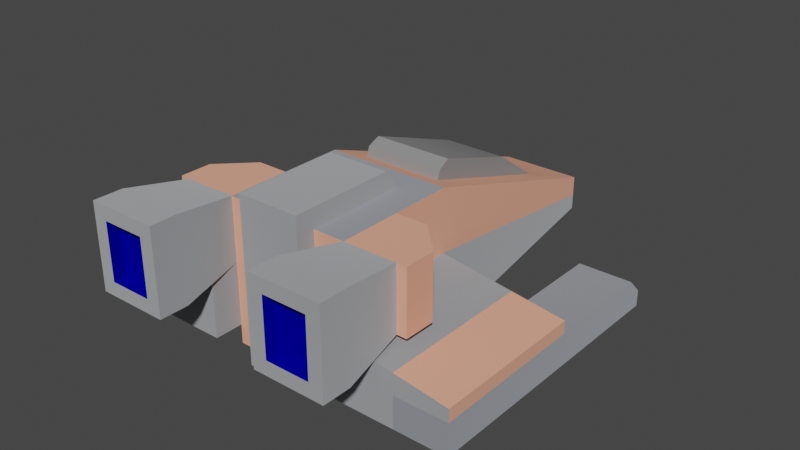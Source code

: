 # Source: spaceCraft3.blend  (saved by Blender 3.6.13; exported with 4.5.12 LTS)
import bpy
from mathutils import Matrix  # noqa: F401  (used for matrix-valued properties, if any)

bpy.ops.wm.read_factory_settings(use_empty=True)
scene = bpy.context.scene
scene.name = 'Scene'

# ---- collections
col_collection = bpy.data.collections.new('Collection'); scene.collection.children.link(col_collection)

# ---- materials (node trees are filled in below, after node groups)
mat_metal = bpy.data.materials.new('metal')
mat_metal.use_backface_culling = True
mat_metal.use_transparent_shadow = False
mat_metal.diffuse_color = (0.8863, 0.4, 0.2706, 1.0)
mat_metal.roughness = 1.0
mat_glass = bpy.data.materials.new('glass')
mat_glass.use_backface_culling = True
mat_glass.use_transparent_shadow = False
mat_glass.diffuse_color = (0.2667, 0.2667, 0.2667, 1.0)
mat_glass.roughness = 1.0
mat_metal_001 = bpy.data.materials.new('metal.001')
mat_metal_001.use_backface_culling = True
mat_metal_001.use_transparent_shadow = False
mat_metal_001.diffuse_color = (0.8431, 0.8706, 0.9098, 1.0)
mat_metaldark = bpy.data.materials.new('metalDark')
mat_metaldark.use_backface_culling = True
mat_metaldark.use_transparent_shadow = False
mat_metaldark.diffuse_color = (0.6751, 0.71, 0.7736, 1.0)
mat_engine = bpy.data.materials.new('engine')
mat_engine.use_backface_culling = True
mat_engine.use_transparent_shadow = False
mat_engine.diffuse_color = (0.0008246, 0.0, 0.75, 1.0)

# ---- material node trees
mat_metal.use_nodes = True; mat_metal.node_tree.nodes.clear()
_N = mat_metal.node_tree.nodes; _L = mat_metal.node_tree.links
n0 = _N.new('ShaderNodeBsdfPrincipled'); n0.name = 'Principled BSDF'; n0.location = (0, 300)
n0.distribution = 'GGX'
n0.subsurface_method = 'RANDOM_WALK_SKIN'
n0.inputs[0].default_value = (0.8863, 0.4, 0.2706, 1.0)
n0.inputs[2].default_value = 1.0
n0.inputs[3].default_value = 1.45
n0.inputs[13].default_value = 0.33
n0.inputs[27].default_value = (0.0, 0.0, 0.0, 1.0)
n0.inputs[28].default_value = 1.0
n1 = _N.new('ShaderNodeOutputMaterial'); n1.name = 'Material Output'; n1.location = (280, 300)
_L.new(n0.outputs[0], n1.inputs[0])
n1.is_active_output = True
mat_glass.use_nodes = True; mat_glass.node_tree.nodes.clear()
_N = mat_glass.node_tree.nodes; _L = mat_glass.node_tree.links
n0 = _N.new('ShaderNodeBsdfPrincipled'); n0.name = 'Principled BSDF'; n0.location = (0, 300)
n0.distribution = 'GGX'
n0.subsurface_method = 'RANDOM_WALK_SKIN'
n0.inputs[0].default_value = (0.2667, 0.2667, 0.2667, 1.0)
n0.inputs[2].default_value = 1.0
n0.inputs[3].default_value = 1.45
n0.inputs[13].default_value = 0.33
n0.inputs[27].default_value = (0.0, 0.0, 0.0, 1.0)
n0.inputs[28].default_value = 1.0
n1 = _N.new('ShaderNodeOutputMaterial'); n1.name = 'Material Output'; n1.location = (280, 300)
_L.new(n0.outputs[0], n1.inputs[0])
n1.is_active_output = True
mat_metal_001.use_nodes = True; mat_metal_001.node_tree.nodes.clear()
_N = mat_metal_001.node_tree.nodes; _L = mat_metal_001.node_tree.links
n0 = _N.new('ShaderNodeBsdfPrincipled'); n0.name = 'Principled BSDF'; n0.location = (10, 300)
n0.distribution = 'GGX'
n0.subsurface_method = 'RANDOM_WALK_SKIN'
n0.inputs[0].default_value = (0.8431, 0.8706, 0.9098, 1.0)
n0.inputs[1].default_value = 1.0
n0.inputs[2].default_value = 1.0
n0.inputs[27].default_value = (0.0, 0.0, 0.0, 1.0)
n0.inputs[28].default_value = 1.0
n1 = _N.new('ShaderNodeOutputMaterial'); n1.name = 'Material Output'; n1.location = (320, 270)
_L.new(n0.outputs[0], n1.inputs[0])
n1.is_active_output = True
mat_metaldark.use_nodes = True; mat_metaldark.node_tree.nodes.clear()
_N = mat_metaldark.node_tree.nodes; _L = mat_metaldark.node_tree.links
n0 = _N.new('ShaderNodeBsdfPrincipled'); n0.name = 'Principled BSDF'; n0.location = (10, 300)
n0.distribution = 'GGX'
n0.subsurface_method = 'RANDOM_WALK_SKIN'
n0.inputs[0].default_value = (0.6751, 0.71, 0.7736, 1.0)
n0.inputs[1].default_value = 1.0
n0.inputs[2].default_value = 1.0
n0.inputs[27].default_value = (0.0, 0.0, 0.0, 1.0)
n0.inputs[28].default_value = 1.0
n1 = _N.new('ShaderNodeOutputMaterial'); n1.name = 'Material Output'; n1.location = (320, 270)
_L.new(n0.outputs[0], n1.inputs[0])
n1.is_active_output = True
mat_engine.use_nodes = True; mat_engine.node_tree.nodes.clear()
_N = mat_engine.node_tree.nodes; _L = mat_engine.node_tree.links
n0 = _N.new('ShaderNodeBsdfPrincipled'); n0.name = 'Principled BSDF'; n0.location = (10, 300)
n0.distribution = 'GGX'
n0.subsurface_method = 'RANDOM_WALK_SKIN'
n0.inputs[0].default_value = (0.0, 0.0, 0.75, 1.0)
n0.inputs[1].default_value = 1.0
n0.inputs[2].default_value = 1.0
n0.inputs[27].default_value = (0.0, 0.0, 0.0, 1.0)
n0.inputs[28].default_value = 1.0
n1 = _N.new('ShaderNodeOutputMaterial'); n1.name = 'Material Output'; n1.location = (320, 270)
_L.new(n0.outputs[0], n1.inputs[0])
n1.is_active_output = True

# ---- world
world_world = bpy.data.worlds.new('World'); scene.world = world_world
world_world.use_nodes = True; world_world.node_tree.nodes.clear()
_N = world_world.node_tree.nodes; _L = world_world.node_tree.links
n0 = _N.new('ShaderNodeOutputWorld'); n0.name = 'World Output'; n0.location = (300, 300)
n1 = _N.new('ShaderNodeBackground'); n1.name = 'Background'; n1.location = (10, 300)
n1.inputs[0].default_value = (0.05088, 0.05088, 0.05088, 1.0)
_L.new(n1.outputs[0], n0.inputs[0])
n0.is_active_output = True
world_world.color = (0.05088, 0.05088, 0.05088)
world_world.use_sun_shadow = False
world_world.sun_shadow_jitter_overblur = 0.0

# ---- meshes
me_spacecraft3 = bpy.data.meshes.new('spaceCraft3')
me_spacecraft3.from_pydata([(4.937, 0.2787, 4.813), (4.937, 0.2787, 3.578), (4.543, 0.2787, 4.813), (3.703, 0.2787, 2.344), (2.469, 0.2787, 4.813), (2.469, 0.2787, 2.344), (-4.542, 0.2787, 4.813), (-4.938, 0.2787, 4.813), (-4.542, 2.747, 4.813), (-4.938, 2.747, 4.813), (7.406, -0.46, -0.125), (7.406, -0.9557, -0.125), (7.406, -0.46, 5.937), (7.406, -0.9557, 5.937), (-2.469, 0.2787, 4.813), (-2.469, 0.2787, 2.344), (-3.703, 0.2787, 2.344), (-4.938, 0.2787, 3.578), (2.469, 2.747, 2.344), (3.703, 2.747, 2.344), (-3.703, 2.747, 2.344), (-2.469, 2.747, 2.344), (-2.469, 0.2787, -0.125), (-2.469, 2.747, -0.125), (-4.938, 2.747, 3.578), (-7.406, -0.9557, -0.125), (-7.406, -0.46, -0.125), (-7.406, -0.9557, 5.937), (-7.406, -0.46, 5.937), (2.469, -2.94, 4.813), (1.234, -2.94, 4.813), (2.469, -2.19, 4.813), (1.234, 2.747, 4.813), (2.469, 2.747, 4.813), (-2.469, -2.94, 4.813), (-2.469, -2.19, 4.813), (-1.234, -2.94, 4.813), (-1.234, 2.747, 4.813), (-2.469, 2.747, 4.813), (4.937, 2.747, 4.813), (4.543, 2.747, 4.813), (-5.332, -0.1498, -0.125), (-5.332, -0.1498, 5.937), (4.937, 2.747, 3.578), (2.469, 2.747, -0.125), (2.469, 0.2787, -0.125), (-1.629, -1.4, -10.0), (-1.629, -0.6101, -10.0), (1.629, -0.6101, -10.0), (1.629, -1.4, -10.0), (5.333, -0.1498, -0.125), (5.333, -0.1498, 5.937), (1.603, 2.49, -0.8817), (1.037, 0.2293, -7.531), (-1.037, 0.2293, -7.531), (-1.603, 2.49, -0.8817), (2.469, -2.19, 5.937), (2.469, 0.2787, 5.937), (1.234, -2.94, 5.562), (-1.234, -2.94, 5.562), (1.234, 3.497, 5.562), (-1.234, 3.497, 5.562), (2.469, -2.19, -0.125), (2.469, -2.94, -0.125), (1.234, 2.747, 0.858), (1.234, 3.497, 1.39), (1.629, -2.0, -10.0), (-2.469, -2.19, -0.125), (-5.332, -0.9557, -0.125), (-5.332, -2.19, -0.125), (5.333, -2.19, -0.125), (5.333, -0.9557, -0.125), (4.895, 3.167, 7.281), (4.895, -0.141, 7.281), (-2.469, -2.94, -0.125), (-1.234, 3.497, 1.39), (-1.629, -2.0, -10.0), (-1.234, 2.747, 0.858), (2.116, 3.167, 7.281), (4.895, -0.141, 8.406), (2.116, -0.141, 8.406), (2.116, -0.141, 7.281), (-2.469, 0.2787, 5.937), (-2.665, 0.4073, 7.906), (-2.665, 0.4073, 8.406), (-4.347, 0.4073, 7.906), (-4.347, 0.4073, 8.406), (-2.665, 2.619, 7.906), (-2.665, 2.619, 8.406), (-4.347, 2.619, 7.906), (-4.347, 2.619, 8.406), (-2.116, 3.167, 7.281), (-2.116, -0.141, 7.281), (-2.116, 3.167, 8.406), (-2.116, -0.141, 8.406), (4.347, 0.4073, 8.406), (4.895, 3.167, 8.406), (4.347, 2.619, 8.406), (2.665, 2.619, 8.406), (2.116, 3.167, 8.406), (2.665, 0.4073, 8.406), (-4.895, -0.141, 8.406), (-4.895, -0.141, 7.281), (-4.895, 3.167, 7.281), (-2.469, -2.19, 5.937), (-0.9143, 3.009, 1.043), (-0.9143, 3.236, 1.205), (0.9142, 3.236, 1.205), (0.9142, 3.009, 1.043), (-5.332, -2.19, 5.937), (-5.332, -0.9557, 5.937), (-4.895, 3.167, 8.406), (5.333, -0.9557, 5.937), (5.333, -2.19, 5.937), (4.347, 0.4073, 7.906), (4.347, 2.619, 7.906), (2.665, 2.619, 7.906), (2.665, 0.4073, 7.906), (-1.603, 2.845, -1.002), (1.603, 2.845, -1.002), (1.254, 1.804, -5.229), (-1.254, 1.804, -5.229), (1.573, 3.08, -1.477), (-1.573, 3.08, -1.477), (7.406, -2.19, 5.937), (5.333, -2.19, -5.062), (7.406, -2.19, -5.062), (5.333, -1.573, -5.062), (7.406, -1.573, -5.062), (-7.406, -2.19, 5.937), (-5.332, -2.19, -5.062), (-7.406, -2.19, -5.062), (5.333, -0.9557, -4.445), (7.406, -0.9557, -4.445), (-5.332, -1.573, -5.062), (-5.332, -0.9557, -4.445), (-7.406, -1.573, -5.062), (-7.406, -0.9557, -4.445)], [], [(1, 0, 2), (2, 3, 1), (2, 4, 3), (4, 5, 3), (7, 6, 8), (8, 9, 7), (11, 10, 12), (12, 13, 11), (15, 14, 6), (6, 16, 15), (6, 17, 16), (6, 7, 17), (3, 5, 18), (18, 19, 3), (15, 16, 20), (20, 21, 15), (23, 22, 15), (15, 21, 23), (24, 17, 7), (7, 9, 24), (26, 25, 27), (27, 28, 26), (30, 29, 31), (31, 32, 30), (31, 4, 32), (4, 33, 32), (35, 34, 36), (36, 37, 35), (37, 14, 35), (37, 38, 14), (2, 0, 39), (39, 40, 2), (42, 41, 26), (26, 28, 42), (1, 43, 39), (39, 0, 1), (45, 44, 18), (18, 5, 45), (39, 43, 19), (19, 40, 39), (19, 33, 40), (19, 18, 33), (47, 46, 22), (22, 23, 47), (49, 48, 44), (44, 45, 49), (3, 19, 43), (43, 1, 3), (49, 46, 47), (47, 48, 49), (16, 17, 24), (24, 20, 16), (38, 21, 20), (20, 8, 38), (20, 24, 8), (24, 9, 8), (12, 10, 50), (50, 51, 12), (53, 52, 48), (48, 47, 53), (47, 54, 53), (47, 55, 54), (44, 48, 52), (52, 23, 44), (52, 55, 23), (55, 47, 23), (4, 31, 56), (56, 57, 4), (59, 58, 60), (60, 61, 59), (63, 62, 31), (31, 29, 63), (32, 64, 65), (65, 60, 32), (60, 30, 32), (60, 58, 30), (66, 49, 45), (45, 63, 66), (45, 62, 63), (22, 67, 35), (35, 15, 22), (35, 14, 15), (68, 25, 26), (67, 69, 68), (68, 22, 67), (68, 26, 22), (26, 41, 22), (70, 62, 45), (45, 71, 70), (45, 10, 11), (45, 11, 71), (45, 50, 10), (2, 40, 72), (72, 73, 2), (67, 74, 34), (34, 35, 67), (60, 65, 75), (75, 61, 60), (66, 63, 74), (74, 76, 66), (37, 36, 59), (75, 77, 37), (37, 61, 75), (37, 59, 61), (78, 72, 40), (40, 33, 78), (73, 79, 80), (80, 81, 73), (15, 22, 41), (41, 14, 15), (41, 82, 14), (41, 42, 82), (84, 83, 85), (85, 86, 84), (87, 83, 84), (84, 88, 87), (33, 4, 81), (81, 78, 33), (85, 89, 90), (90, 86, 85), (92, 91, 93), (93, 94, 92), (95, 80, 79), (79, 96, 95), (96, 97, 95), (96, 98, 97), (100, 99, 80), (80, 95, 100), (100, 98, 99), (98, 96, 99), (66, 76, 46), (46, 49, 66), (92, 94, 101), (101, 102, 92), (103, 91, 38), (38, 8, 103), (6, 14, 38), (38, 8, 6), (78, 81, 80), (80, 99, 78), (4, 2, 40), (40, 33, 4), (51, 50, 45), (45, 57, 51), (45, 5, 57), (5, 4, 57), (35, 14, 82), (82, 104, 35), (2, 73, 81), (81, 4, 2), (87, 88, 90), (90, 89, 87), (105, 64, 77), (77, 75, 105), (75, 106, 105), (75, 107, 106), (108, 65, 64), (64, 105, 108), (108, 107, 65), (107, 75, 65), (109, 104, 82), (82, 110, 109), (82, 27, 110), (82, 28, 27), (82, 42, 28), (73, 72, 96), (96, 79, 73), (96, 72, 78), (78, 99, 96), (93, 91, 103), (103, 111, 93), (35, 104, 109), (109, 67, 35), (109, 69, 67), (84, 101, 94), (94, 93, 84), (93, 88, 84), (93, 90, 88), (86, 111, 101), (101, 84, 86), (86, 90, 111), (90, 93, 111), (103, 102, 101), (101, 111, 103), (14, 38, 91), (91, 92, 14), (112, 13, 12), (112, 57, 56), (112, 51, 57), (112, 12, 51), (56, 113, 112), (8, 6, 102), (102, 103, 8), (14, 92, 102), (102, 6, 14), (115, 114, 95), (95, 97, 115), (117, 116, 98), (98, 100, 117), (95, 114, 117), (117, 100, 95), (115, 97, 98), (98, 116, 115), (70, 113, 56), (56, 62, 70), (56, 31, 62), (62, 45, 5), (5, 31, 62), (5, 4, 31), (30, 58, 59), (63, 29, 30), (30, 74, 63), (30, 36, 74), (36, 34, 74), (30, 59, 36), (5, 18, 33), (33, 4, 5), (21, 15, 14), (14, 38, 21), (46, 76, 74), (74, 22, 46), (74, 67, 22), (108, 105, 106), (106, 107, 108), (118, 55, 52), (52, 119, 118), (121, 120, 53), (53, 54, 121), (52, 53, 120), (120, 122, 52), (122, 119, 52), (85, 83, 87), (87, 89, 85), (121, 54, 55), (55, 123, 121), (55, 118, 123), (118, 119, 122), (122, 123, 118), (117, 114, 115), (115, 116, 117), (123, 122, 120), (120, 121, 123), (113, 124, 13), (13, 112, 113), (126, 125, 127), (127, 128, 126), (69, 109, 129), (129, 130, 69), (129, 131, 130), (127, 125, 70), (70, 132, 127), (70, 71, 132), (11, 133, 132), (132, 71, 11), (133, 128, 127), (127, 132, 133), (135, 134, 136), (136, 137, 135), (25, 68, 135), (135, 137, 25), (130, 134, 135), (135, 69, 130), (135, 68, 69), (130, 131, 136), (136, 134, 130), (126, 128, 133), (133, 124, 126), (133, 11, 124), (11, 13, 124), (129, 109, 110), (110, 27, 129), (126, 124, 113), (113, 125, 126), (113, 70, 125), (64, 18, 44), (44, 23, 64), (64, 33, 18), (23, 77, 64), (23, 37, 77), (23, 38, 37), (23, 21, 38), (33, 64, 32), (136, 131, 129), (129, 137, 136), (129, 25, 137), (129, 27, 25)])
me_spacecraft3.polygons.foreach_set('material_index', [0, 0, 0, 0, 0, 0, 0, 0, 0, 0, 0, 0, 0, 0, 0, 0, 0, 0, 0, 0, 0, 0, 0, 0, 0, 0, 0, 0, 0, 0, 0, 0, 0, 0, 0, 0, 0, 0, 0, 0, 0, 0, 0, 0, 0, 0, 0, 0, 0, 0, 0, 0, 0, 0, 0, 0, 0, 0, 0, 0, 0, 0, 0, 0, 0, 0, 2, 2, 2, 2, 2, 2, 2, 2, 2, 2, 2, 2, 2, 2, 2, 2, 2, 2, 2, 2, 2, 2, 2, 2, 2, 2, 2, 2, 2, 2, 2, 2, 2, 2, 2, 2, 2, 2, 2, 2, 2, 2, 2, 2, 2, 2, 4, 4, 4, 4, 2, 2, 4, 4, 2, 2, 2, 2, 2, 2, 2, 2, 2, 2, 2, 2, 2, 2, 2, 2, 2, 2, 2, 2, 2, 2, 2, 2, 2, 2, 2, 2, 2, 2, 4, 4, 2, 2, 2, 2, 2, 2, 2, 2, 2, 2, 2, 2, 2, 2, 2, 2, 2, 2, 2, 2, 2, 2, 2, 2, 2, 2, 2, 2, 2, 2, 2, 2, 2, 2, 2, 2, 2, 2, 2, 2, 2, 2, 2, 4, 4, 4, 4, 4, 4, 4, 4, 2, 2, 2, 2, 2, 2, 2, 2, 2, 2, 2, 2, 2, 2, 2, 2, 2, 2, 2, 1, 1, 1, 1, 1, 1, 1, 1, 1, 4, 4, 1, 1, 1, 1, 1, 4, 4, 1, 1, 3, 3, 3, 3, 3, 3, 3, 3, 3, 3, 3, 3, 3, 3, 3, 3, 3, 3, 3, 3, 3, 3, 3, 3, 3, 3, 3, 3, 3, 3, 3, 3, 3, 3, 3, 3, 3, 3, 3, 3, 3, 3, 3, 3])
_uv = me_spacecraft3.uv_layers.new(name='UVMap')
_uv.uv.foreach_set('vector', [15.55, 11.27, 15.55, 15.16, 14.31, 15.16, 14.31, 15.16, 11.66, 7.382, 15.55, 11.27, 14.31, 15.16, 7.776, 15.16, 11.66, 7.382, 7.776, 15.16, 7.776, 7.382, 11.66, 7.382, -15.55, 7.177, -14.31, 7.177, -14.31, 14.95, -14.31, 14.95, -15.55, 14.95, -15.55, 7.177, 0.3937, 3.289, 0.3937, 4.85, -18.7, 4.85, -18.7, 4.85, -18.7, 3.289, 0.3937, 3.289, -7.776, 7.382, -7.776, 15.16, -14.31, 15.16, -14.31, 15.16, -11.66, 7.382, -7.776, 7.382, -14.31, 15.16, -15.55, 11.27, -11.66, 7.382, -14.31, 15.16, -15.55, 15.16, -15.55, 11.27, -11.66, 7.177, -7.776, 7.177, -7.776, 14.95, -7.776, 14.95, -11.66, 14.95, -11.66, 7.177, 7.776, 7.177, 11.66, 7.177, 11.66, 14.95, 11.66, 14.95, 7.776, 14.95, 7.776, 7.177, -0.3937, 14.95, -0.3937, 7.177, 7.382, 7.177, 7.382, 7.177, 7.382, 14.95, -0.3937, 14.95, 11.27, 14.95, 11.27, 7.177, 15.16, 7.177, 15.16, 7.177, 15.16, 14.95, 11.27, 14.95, -0.3937, 4.85, -0.3937, 3.289, 18.7, 3.289, 18.7, 3.289, 18.7, 4.85, -0.3937, 4.85, 3.888, -2.961, 7.776, -2.961, 7.776, -0.5987, 7.776, -0.5987, 3.888, 14.95, 3.888, -2.961, 7.776, -0.5987, 7.776, 7.177, 3.888, 14.95, 7.776, 7.177, 7.776, 14.95, 3.888, 14.95, -7.776, -0.5987, -7.776, -2.961, -3.888, -2.961, -3.888, -2.961, -3.888, 14.95, -7.776, -0.5987, -3.888, 14.95, -7.776, 7.177, -7.776, -0.5987, -3.888, 14.95, -7.776, 14.95, -7.776, 7.177, 14.31, 7.177, 15.55, 7.177, 15.55, 14.95, 15.55, 14.95, 14.31, 14.95, 14.31, 7.177, 18.7, -15.75, -0.3937, -15.75, -0.3937, -22.35, -0.3937, -22.35, 18.7, -22.35, 18.7, -15.75, -11.27, 7.177, -11.27, 14.95, -15.16, 14.95, -15.16, 14.95, -15.16, 7.177, -11.27, 7.177, 0.3937, 7.177, 0.3937, 14.95, -7.382, 14.95, -7.382, 14.95, -7.382, 7.177, 0.3937, 7.177, -15.55, 15.16, -15.55, 11.27, -11.66, 7.382, -11.66, 7.382, -14.31, 15.16, -15.55, 15.16, -11.66, 7.382, -7.776, 15.16, -14.31, 15.16, -11.66, 7.382, -7.776, 7.382, -7.776, 15.16, -30.95, 4.378, -30.95, 1.89, 0.2663, 7.177, 0.2663, 7.177, 0.2663, 14.95, -30.95, 4.378, 30.95, 1.89, 30.95, 4.378, -0.2663, 14.95, -0.2663, 14.95, -0.2663, 7.177, 30.95, 1.89, -13.47, 7.177, -13.47, 14.95, -18.97, 14.95, -18.97, 14.95, -18.97, 7.177, -13.47, 7.177, -5.132, 1.89, 5.132, 1.89, 5.132, 4.378, 5.132, 4.378, -5.132, 4.378, -5.132, 1.89, 13.47, 7.177, 18.97, 7.177, 18.97, 14.95, 18.97, 14.95, 13.47, 14.95, 13.47, 7.177, 7.776, 15.16, 7.776, 7.382, 11.66, 7.382, 11.66, 7.382, 14.31, 15.16, 7.776, 15.16, 11.66, 7.382, 15.55, 11.27, 14.31, 15.16, 15.55, 11.27, 15.55, 15.16, 14.31, 15.16, -18.7, -22.35, 0.3937, -22.35, 0.3937, -15.75, 0.3937, -15.75, -18.7, -15.75, -18.7, -22.35, -3.267, -20.2, -5.048, 1.923, -5.132, -28.41, -5.132, -28.41, 5.132, -28.41, -3.267, -20.2, 5.132, -28.41, 3.267, -20.2, -3.267, -20.2, 5.132, -28.41, 5.048, 1.923, 3.267, -20.2, -7.776, 4.441, -5.132, -28.41, -5.048, 1.923, -5.048, 1.923, 7.776, 4.441, -7.776, 4.441, -5.048, 1.923, 5.048, 1.923, 7.776, 4.441, 5.048, 1.923, 5.132, -28.41, 7.776, 4.441, 7.776, 15.16, 7.776, 7.382, 11.66, 7.382, 7.776, 15.16, 7.776, 7.382, 11.66, 7.382, -18.7, 4.85, -18.7, 3.289, 0.3937, 3.289, -18.7, 4.85, -18.7, 3.289, 0.3937, 3.289, -14.31, 15.16, -15.55, 15.16, -15.55, 11.27, -14.31, 15.16, -15.55, 15.16, -15.55, 11.27, 23.33, 3.289, 16.8, 3.289, 16.8, -0.5987, 23.33, 3.289, 16.8, 3.289, 16.8, -0.5987, 23.33, 3.289, 16.8, 3.289, 16.8, -0.5987, 23.33, 3.289, 16.8, 3.289, 16.8, -0.5987, -16.8, 1.345, -23.33, 1.345, -23.33, -0.5987, -16.8, 1.345, -23.33, 1.345, -23.33, -0.5987, -16.8, 1.345, -23.33, 1.345, -23.33, -0.5987, -16.8, 1.345, -23.33, 1.345, -23.33, -0.5987, -16.8, 1.345, -23.33, 1.345, -23.33, -0.5987, -16.8, 1.345, -23.33, 1.345, -23.33, -0.5987, -7.776, 14.95, -11.66, 14.95, -11.66, 7.177, -7.776, 14.95, -11.66, 14.95, -11.66, 7.177, -7.776, 14.95, -11.66, 14.95, -11.66, 7.177, -7.776, 14.95, -11.66, 14.95, -11.66, 7.177, -7.776, 14.95, -11.66, 14.95, -11.66, 7.177, -23.33, 18.7, -23.33, -15.94, -16.8, -15.94, -23.33, 18.7, -23.33, -15.94, -16.8, -15.94, -23.33, 18.7, -23.33, -15.94, -16.8, -15.94, -23.33, 18.7, -23.33, -15.94, -16.8, -15.94, -23.33, 18.7, -23.33, -15.94, -16.8, -15.94, -23.33, 18.7, -23.33, -15.94, -16.8, -15.94, -23.33, 18.7, -23.33, -15.94, -16.8, -15.94, -3.267, -15.61, 3.267, -15.61, 3.948, -6.828, -3.267, -15.61, 3.267, -15.61, 3.948, -6.828, 7.776, 7.177, 7.776, 14.95, 3.888, 14.95, 7.776, 7.177, 7.776, 14.95, 3.888, 14.95, 7.776, 7.177, 7.776, 14.95, 3.888, 14.95, 7.776, 7.177, 7.776, 14.95, 3.888, 14.95, 15.55, 14.95, 14.31, 14.95, 14.31, 7.177, 15.55, 14.95, 14.31, 14.95, 14.31, 7.177, 15.55, 14.95, 14.31, 14.95, 14.31, 7.177, 15.55, 14.95, 14.31, 14.95, 14.31, 7.177, 4.262, 16.13, 2.764, 15.39, 2.385, 14.27, 4.262, 16.13, 2.764, 15.39, 2.385, 14.27, 4.262, 16.13, 2.764, 15.39, 2.385, 14.27, 4.262, 16.13, 2.764, 15.39, 2.385, 14.27, 4.262, 16.13, 2.764, 15.39, 2.385, 14.27, 4.262, 16.13, 2.764, 15.39, 2.385, 14.27, 4.262, 16.13, 2.764, 15.39, 2.385, 14.27, 4.262, 16.13, 2.764, 15.39, 2.385, 14.27, -16.8, -10.32, -16.8, -7.574, -23.33, -7.574, -16.8, -10.32, -16.8, -7.574, -23.33, -7.574, -16.8, -10.32, -16.8, -7.574, -23.33, -7.574, -16.8, -10.32, -16.8, -7.574, -23.33, -7.574, -16.8, -10.32, -16.8, -7.574, -23.33, -7.574, -16.8, -10.32, -16.8, -7.574, -23.33, -7.574, -16.8, -10.32, -16.8, -7.574, -23.33, -7.574, -16.8, -10.32, -16.8, -7.574, -23.33, -7.574, 23.33, -10.32, 23.33, -7.574, 16.8, -7.574, 23.33, -10.32, 23.33, -7.574, 16.8, -7.574, 16.8, -14.0, 23.33, -14.0, 23.33, -0.3937, 16.8, -14.0, 23.33, -14.0, 23.33, -0.3937, 16.8, -14.0, 23.33, -14.0, 23.33, -0.3937, 16.8, -14.0, 23.33, -14.0, 23.33, -0.3937, 16.8, -14.0, 23.33, -14.0, 23.33, -0.3937, 16.8, -14.0, 23.33, -14.0, 23.33, -0.3937, 16.8, -14.0, 23.33, -14.0, 23.33, -0.3937, 16.8, -14.0, 23.33, -14.0, 23.33, -0.3937, -18.97, 14.95, -18.97, 7.177, -13.47, 7.177, -18.97, 14.95, -18.97, 7.177, -13.47, 7.177, -18.97, 14.95, -18.97, 7.177, -13.47, 7.177, -18.97, 14.95, -18.97, 7.177, -13.47, 7.177, -18.97, 14.95, -18.97, 7.177, -13.47, 7.177, -18.97, 14.95, -18.97, 7.177, -13.47, 7.177, -18.97, 14.95, -18.97, 7.177, -13.47, 7.177, -18.97, 14.95, -18.97, 7.177, -13.47, 7.177, -18.97, 14.95, -18.97, 7.177, -13.47, 7.177, -18.97, 14.95, -18.97, 7.177, -13.47, 7.177, -18.97, 14.95, -18.97, 7.177, -13.47, 7.177, -18.97, 14.95, -18.97, 7.177, -13.47, 7.177, -18.97, 14.95, -18.97, 7.177, -13.47, 7.177, -18.97, 14.95, -18.97, 7.177, -13.47, 7.177, -18.97, 14.95, -18.97, 7.177, -13.47, 7.177, -18.97, 14.95, -18.97, 7.177, -13.47, 7.177, -18.97, 14.95, -18.97, 7.177, -13.47, 7.177, -18.97, 14.95, -18.97, 7.177, -13.47, 7.177, 5.132, 4.378, -5.132, 4.378, -5.132, 1.89, 5.132, 4.378, -5.132, 4.378, -5.132, 1.89, 5.132, 4.378, -5.132, 4.378, -5.132, 1.89, 5.132, 4.378, -5.132, 4.378, -5.132, 1.89, 5.132, 4.378, -5.132, 4.378, -5.132, 1.89, 5.132, 4.378, -5.132, 4.378, -5.132, 1.89, 5.132, 4.378, -5.132, 4.378, -5.132, 1.89, 5.132, 4.378, -5.132, 4.378, -5.132, 1.89, 5.132, 4.378, -5.132, 4.378, -5.132, 1.89, 5.132, 4.378, -5.132, 4.378, -5.132, 1.89, 5.132, 4.378, -5.132, 4.378, -5.132, 1.89, 5.132, 4.378, -5.132, 4.378, -5.132, 1.89, 23.33, 1.345, 16.8, 1.345, 16.8, -0.5987, 23.33, 1.345, 16.8, 1.345, 16.8, -0.5987, 23.33, 1.345, 16.8, 1.345, 16.8, -0.5987, 23.33, 1.345, 16.8, 1.345, 16.8, -0.5987, 23.33, 1.345, 16.8, 1.345, 16.8, -0.5987, 23.33, 1.345, 16.8, 1.345, 16.8, -0.5987, 23.33, 1.345, 16.8, 1.345, 16.8, -0.5987, 23.33, 1.345, 16.8, 1.345, 16.8, -0.5987, 23.33, 1.345, 16.8, 1.345, 16.8, -0.5987, 0.3937, 3.289, -18.7, 3.289, -18.7, -0.5987, 0.3937, 3.289, -18.7, 3.289, -18.7, -0.5987, -16.8, 3.289, -23.33, 3.289, -23.33, -0.5987, -16.8, 3.289, -23.33, 3.289, -23.33, -0.5987, -16.8, 3.289, -23.33, 3.289, -23.33, -0.5987, -16.8, 3.289, -23.33, 3.289, -23.33, -0.5987, -16.8, 3.289, -23.33, 3.289, -23.33, -0.5987, -16.8, 3.289, -23.33, 3.289, -23.33, -0.5987, -16.8, 3.289, -23.33, 3.289, -23.33, -0.5987, -16.8, 3.289, -23.33, 3.289, -23.33, -0.5987, -16.8, 3.289, -23.33, 3.289, -23.33, -0.5987, -16.8, 3.289, -23.33, 3.289, -23.33, -0.5987, -16.8, 3.289, -23.33, 3.289, -23.33, -0.5987, -16.8, 3.289, -23.33, 3.289, -23.33, -0.5987, -16.8, 3.289, -23.33, 3.289, -23.33, -0.5987, -16.8, 3.289, -23.33, 3.289, -23.33, -0.5987, -16.8, 3.289, -23.33, 3.289, -23.33, -0.5987, 16.8, 18.7, 16.8, -0.3937, 16.8, -15.94, 16.8, 18.7, 16.8, -0.3937, 16.8, -15.94, 16.8, 18.7, 16.8, -0.3937, 16.8, -15.94, 16.8, 18.7, 16.8, -0.3937, 16.8, -15.94, 16.8, 18.7, 16.8, -0.3937, 16.8, -15.94, -7.776, 15.16, -3.888, 2.702, -3.888, 15.16, -7.776, 15.16, -3.888, 2.702, -3.888, 15.16, -7.776, 15.16, -3.888, 2.702, -3.888, 15.16, -7.776, 15.16, -3.888, 2.702, -3.888, 15.16, 13.69, 14.55, 8.392, 14.55, 8.392, 7.582, 13.69, 14.55, 8.392, 14.55, 8.392, 7.582, 13.69, 14.55, 8.392, 14.55, 8.392, 7.582, 13.69, 14.55, 8.392, 14.55, 8.392, 7.582, 13.69, 14.55, 8.392, 14.55, 8.392, 7.582, 13.69, 14.55, 8.392, 14.55, 8.392, 7.582, 18.7, -0.5987, 18.7, 3.289, -0.3937, 3.289, 18.7, -0.5987, 18.7, 3.289, -0.3937, 3.289, -3.948, -11.74, 3.948, -11.74, 4.953, 0.746, -3.948, -11.74, 3.948, -11.74, 4.953, 0.746, -3.948, -11.74, 3.948, -11.74, 4.953, 0.746, -3.948, -11.74, 3.948, -11.74, 4.953, 0.746, -3.948, -11.74, 3.948, -11.74, 4.953, 0.746, -3.948, -11.74, 3.948, -11.74, 4.953, 0.746, -3.948, -11.74, 3.948, -11.74, 4.953, 0.746, -3.948, -11.74, 3.948, -11.74, 4.953, 0.746, -3.948, -11.74, 3.948, -11.74, 4.953, 0.746, -3.948, -11.74, 3.948, -11.74, 4.953, 0.746, -3.948, -11.74, 3.948, -11.74, 4.953, 0.746, -3.948, -11.74, 3.948, -11.74, 4.953, 0.746, -3.948, -11.74, 3.948, -11.74, 4.953, 0.746, -3.948, -11.74, 3.948, -11.74, 4.953, 0.746, 0.3937, -15.75, -18.7, -15.75, -18.7, -22.35, 0.3937, -15.75, -18.7, -15.75, -18.7, -22.35, 5.048, 1.923, 5.132, -28.41, 7.776, 4.441, 5.048, 1.923, 5.132, -28.41, 7.776, 4.441, 5.048, 1.923, 5.132, -28.41, 7.776, 4.441, -2.88, 14.77, 2.88, 14.77, 2.88, 15.65, 2.88, 15.65, -2.88, 15.65, -2.88, 14.77, -5.048, 15.46, -5.048, 14.28, 5.048, 14.28, 5.048, 14.28, 5.048, 15.46, -5.048, 15.46, 3.948, -6.828, -3.948, -6.828, -3.267, -15.61, -3.267, -15.61, 3.267, -15.61, 3.948, -6.828, 2.385, 14.27, 23.4, 7.15, 16.12, 12.11, 16.12, 12.11, 4.262, 16.13, 2.385, 14.27, 4.262, 16.13, 2.764, 15.39, 2.385, 14.27, -13.69, 7.582, -8.392, 7.582, -8.392, 14.55, -8.392, 14.55, -13.69, 14.55, -13.69, 7.582, -16.12, 12.11, -23.4, 7.15, -2.385, 14.27, -2.385, 14.27, -4.262, 16.13, -16.12, 12.11, -2.385, 14.27, -2.764, 15.39, -4.262, 16.13, -5.048, 9.595, 5.048, 9.595, 4.953, 11.26, 4.953, 11.26, -4.953, 11.26, -5.048, 9.595, 8.392, 7.582, 13.69, 7.582, 13.69, 14.55, 13.69, 14.55, 8.392, 14.55, 8.392, 7.582, 4.953, 0.746, -4.953, 0.746, -3.948, -11.74, -3.948, -11.74, 3.948, -11.74, 4.953, 0.746, 16.8, -0.5987, 23.33, -0.5987, 23.33, 3.289, 23.33, 3.289, 16.8, 3.289, 16.8, -0.5987, -23.33, -0.5987, -16.8, -0.5987, -16.8, 1.345, -16.8, 1.345, -23.33, 1.345, -23.33, -0.5987, -16.8, -0.3937, -16.8, 18.7, -23.33, 18.7, -23.33, 18.7, -16.8, -15.94, -16.8, -0.3937, -23.33, 18.7, -23.33, -15.94, -16.8, -15.94, -15.94, 1.345, -15.94, -0.5987, -0.3937, -0.5987, -0.3937, -0.5987, -14.0, 3.289, -15.94, 1.345, -0.3937, -0.5987, -0.3937, 3.289, -14.0, 3.289, -23.33, -0.3937, -23.33, -14.0, -16.8, -14.0, -16.8, -14.0, -16.8, -0.3937, -23.33, -0.3937, -23.33, -7.574, -23.33, -10.32, -16.8, -10.32, -16.8, -10.32, -16.8, -7.574, -23.33, -7.574, 16.8, -7.574, 16.8, -10.32, 23.33, -10.32, 23.33, -10.32, 23.33, -7.574, 16.8, -7.574, 23.33, -0.3937, 16.8, -0.3937, 16.8, -14.0, 16.8, -14.0, 23.33, -14.0, 23.33, -0.3937, 15.94, -0.5987, 15.94, 1.345, 14.0, 3.289, 14.0, 3.289, 0.3937, -0.5987, 15.94, -0.5987, 14.0, 3.289, 0.3937, 3.289, 0.3937, -0.5987, 16.8, -0.5987, 23.33, -0.5987, 23.33, 1.345, 23.33, 1.345, 16.8, 1.345, 16.8, -0.5987, 15.94, -0.5987, 15.94, 1.345, 14.0, 3.289, 14.0, 3.289, -18.7, -0.5987, 15.94, -0.5987, 14.0, 3.289, 0.3937, 3.289, -18.7, -0.5987, 0.3937, 3.289, -18.7, 3.289, -18.7, -0.5987, -23.33, -0.5987, -16.8, -0.5987, -16.8, 3.289, -16.8, 3.289, -23.33, 3.289, -23.33, -0.5987, 23.33, -15.94, 23.33, 18.7, 16.8, 18.7, 16.8, 18.7, 16.8, -15.94, 23.33, -15.94, 16.8, 18.7, 16.8, -0.3937, 16.8, -15.94, -3.888, 2.702, -7.776, 7.382, -7.776, -0.3937, -7.776, -0.3937, 7.776, -0.3937, -3.888, 2.702, -3.888, 2.702, -7.776, 15.16, -7.776, 7.382, 7.776, -0.3937, 3.888, 2.702, -3.888, 2.702, 7.776, -0.3937, 3.888, 15.16, 3.888, 2.702, 7.776, -0.3937, 7.776, 15.16, 3.888, 15.16, 7.776, -0.3937, 7.776, 7.382, 7.776, 15.16, -7.776, 15.16, -3.888, 2.702, -3.888, 15.16, -15.94, 1.345, -15.94, -0.5987, 18.7, -0.5987, 18.7, -0.5987, -14.0, 3.289, -15.94, 1.345, 18.7, -0.5987, -0.3937, 3.289, -14.0, 3.289, 18.7, -0.5987, 18.7, 3.289, -0.3937, 3.289])
me_spacecraft3.materials.append(mat_metal)
me_spacecraft3.materials.append(mat_glass)
me_spacecraft3.materials.append(mat_metal_001)
me_spacecraft3.materials.append(mat_metaldark)
me_spacecraft3.materials.append(mat_engine)
me_spacecraft3.update()
me_spacecraft3.normals_split_custom_set([tuple(v) for v in zip(*[iter([-0.003883, -1.0, -1.129e-07, -0.003883, -1.0, 0.0, -0.003883, -1.0, -1.938e-07, -0.003883, -1.0, -3.598e-07, -0.003883, -1.0, -1.327e-07, -0.003883, -1.0, -3.667e-07, -0.003883, -1.0, 0.0, -0.003883, -1.0, 4.889e-09, -0.003883, -1.0, -2.327e-07, -0.003883, -1.0, -2.53e-07, -0.003883, -1.0, 1.855e-07, -0.003883, -1.0, 1.326e-07, -0.003932, 0.003932, 1.0, -0.003932, 0.003932, 1.0, -0.003932, 0.003932, 1.0, -0.003932, 0.003932, 1.0, -0.003932, 0.003932, 1.0, -0.003932, 0.003932, 1.0, 1.0, 0.003883, 0.0, 1.0, 0.003883, 1.864e-07, 1.0, 0.003883, 3.006e-07, 1.0, 0.003883, 8.113e-08, 1.0, 0.003883, 1.697e-10, 1.0, 0.003883, 3.343e-07, -0.003883, -1.0, 2.597e-08, -0.003883, -1.0, 0.0, -0.003883, -1.0, 4.179e-08, -0.003883, -1.0, -7.567e-09, -0.003883, -1.0, -3.663e-07, -0.003883, -1.0, -1.309e-07, -0.003883, -1.0, -1.411e-07, -0.003883, -1.0, -8.999e-08, -0.003883, -1.0, -2.063e-07, -0.003883, -1.0, 0.0, -0.003883, -1.0, -1.864e-07, -0.003883, -1.0, 4.536e-07, -0.003932, 0.003932, -1.0, -0.003932, 0.003932, -1.0, -0.003932, 0.003932, -1.0, -0.003932, 0.003932, -1.0, -0.003932, 0.003932, -1.0, -0.003932, 0.003932, -1.0, -0.003932, 0.003932, -1.0, -0.003932, 0.003932, -1.0, -0.003932, 0.003932, -1.0, -0.003932, 0.003932, -1.0, -0.003932, 0.003932, -1.0, -0.003932, 0.003932, -1.0, -1.0, 0.003883, -9.779e-08, -1.0, 0.003883, -1.697e-10, -1.0, 0.003883, -2.445e-08, -1.0, 0.003883, 0.0, -1.0, 0.003883, -1.864e-07, -1.0, 0.003883, -1.232e-07, -1.0, 0.003883, 1.725e-07, -1.0, 0.003883, -1.697e-10, -1.0, 0.003883, -7.777e-08, -1.0, 0.003883, 0.0, -1.0, 0.003883, -1.864e-07, -1.0, 0.003883, 6.286e-08, -1.0, 0.003883, -8.113e-08, -1.0, 0.003883, -1.697e-10, -1.0, 0.003883, -3.343e-07, -1.0, 0.003883, 0.0, -1.0, 0.003883, -1.864e-07, -1.0, 0.003883, -3.006e-07, -0.003932, 0.003932, 1.0, -0.003932, 0.003932, 1.0, -0.003932, 0.003932, 1.0, -0.003933, 0.003932, 1.0, -0.003932, 0.003932, 1.0, -0.003933, 0.003932, 1.0, -0.003932, 0.003932, 1.0, -0.003932, 0.003932, 1.0, -0.003932, 0.003932, 1.0, -0.003932, 0.003932, 1.0, -0.003932, 0.003932, 1.0, -0.003932, 0.003932, 1.0, -0.003932, 0.003932, 1.0, -0.003932, 0.003932, 1.0, -0.003932, 0.003932, 1.0, -0.003932, 0.003932, 1.0, -0.003932, 0.003932, 1.0, -0.003932, 0.003932, 1.0, -0.003932, 0.003932, 1.0, -0.003933, 0.003932, 1.0, -0.003933, 0.003932, 1.0, -0.003932, 0.003932, 1.0, -0.003932, 0.003932, 1.0, -0.003932, 0.003932, 1.0, -0.003932, 0.003932, 1.0, -0.003932, 0.003932, 1.0, -0.003932, 0.003932, 1.0, -0.003932, 0.003932, 1.0, -0.003932, 0.003932, 1.0, -0.003932, 0.003932, 1.0, -0.1447, 0.9895, -7.525e-08, -0.1447, 0.9895, 1.557e-07, -0.1448, 0.9895, 1.342e-07, -0.1447, 0.9895, 3.707e-07, -0.1447, 0.9895, 0.0, -0.1447, 0.9895, 1.793e-08, 1.0, 0.003883, 0.0, 1.0, 0.003883, 1.864e-07, 1.0, 0.003883, -6.286e-08, 1.0, 0.003883, -1.725e-07, 1.0, 0.003883, 1.697e-10, 1.0, 0.003883, 7.777e-08, 1.0, 0.003883, 0.0, 1.0, 0.003883, 1.864e-07, 1.0, 0.003883, 1.232e-07, 1.0, 0.003883, 9.779e-08, 1.0, 0.003883, 1.697e-10, 1.0, 0.003883, 2.445e-08, -0.003883, 1.0, 6.661e-08, -0.003883, 1.0, -1.519e-07, -0.003883, 1.0, 1.561e-07, -0.003883, 1.0, 3.097e-07, -0.003883, 1.0, 8.543e-07, -0.003883, 1.0, 3.555e-07, -0.003883, 1.0, -6.263e-08, -0.003883, 1.0, -1.281e-07, -0.003883, 1.0, -1.591e-07, -0.003883, 1.0, 0.0, -0.003883, 1.0, 1.864e-07, -0.003883, 1.0, -3.135e-07, -1.0, 0.003918, 1.216e-05, -1.0, 0.003922, 1.2e-05, -1.0, 0.003927, 1.175e-05, -1.0, 0.003917, 1.22e-05, -1.0, 0.003917, 1.221e-05, -1.0, 0.003921, 1.201e-05, 1.0, 0.00393, 1.165e-05, 1.0, 0.003921, 1.209e-05, 1.0, 0.00392, 1.212e-05, 1.0, 0.003927, 1.175e-05, 1.0, 0.003923, 1.193e-05, 1.0, 0.003921, 1.203e-05, 0.7098, 0.00391, -0.7044, 0.7098, 0.00391, -0.7044, 0.7098, 0.00391, -0.7044, 0.7098, 0.00391, -0.7044, 0.7098, 0.00391, -0.7044, 0.7098, 0.00391, -0.7044, -0.003932, 0.003932, -1.0, -0.003932, 0.003932, -1.0, -0.003932, 0.003932, -1.0, -0.003932, 0.003932, -1.0, -0.003932, 0.003932, -1.0, -0.003932, 0.003932, -1.0, -0.7098, 0.003907, -0.7044, -0.7098, 0.003906, -0.7044, -0.7098, 0.003907, -0.7044, -0.7098, 0.003907, -0.7044, -0.7098, 0.003907, -0.7044, -0.7098, 0.003906, -0.7044, -0.003883, 1.0, 6.661e-08, -0.003883, 1.0, 0.0, -0.003883, 1.0, -6.869e-09, -0.003883, 1.0, -1.314e-07, -0.003883, 1.0, 1.91e-08, -0.003883, 1.0, -1.335e-07, -0.003883, 1.0, -2.722e-07, -0.003883, 1.0, 3.085e-08, -0.003883, 1.0, -2.48e-08, -0.003883, 1.0, 2.864e-07, -0.003883, 1.0, -1.855e-07, -0.003883, 1.0, -1.454e-07, 0.1447, 0.9895, -3.786e-07, 0.1447, 0.9895, 0.0, 0.1447, 0.9895, -2.375e-08, 0.1448, 0.9895, 7.184e-08, 0.1448, 0.9895, -1.534e-07, 0.1447, 0.9895, -1.366e-07, -0.003928, 0.9216, -0.3882, -0.003924, 0.9451, -0.3268, -0.003923, 0.9451, -0.3268, -0.003896, 0.9451, -0.3267, -0.003896, 0.9451, -0.3267, -0.003921, 0.9216, -0.3882, -0.003925, 0.9451, -0.3268, -0.003921, 0.9216, -0.3882, -0.003916, 0.9216, -0.3882, -0.003926, 0.9451, -0.3268, -0.003926, 0.9451, -0.3268, -0.003922, 0.9216, -0.3882, -0.003924, 0.9451, -0.3268, -0.003925, 0.9451, -0.3268, -0.003924, 0.9451, -0.3268, -0.003924, 0.9451, -0.3268, -0.003925, 0.9451, -0.3268, -0.003925, 0.9451, -0.3268, -0.003924, 0.9451, -0.3268, -0.003924, 0.9451, -0.3268, -0.003924, 0.9451, -0.3268, -0.003925, 0.9451, -0.3268, -0.003925, 0.9451, -0.3268, -0.003925, 0.9451, -0.3268, -1.0, 0.003883, 1.651e-07, -1.0, 0.003883, -1.697e-10, -1.0, 0.003883, 1.348e-07, -1.0, 0.003883, 0.0, -1.0, 0.003883, -1.864e-07, -1.0, 0.003883, -5.041e-08, -0.003932, 0.003932, 1.0, -0.003932, 0.003932, 1.0, -0.003932, 0.003932, 1.0, -0.003932, 0.003932, 1.0, -0.003932, 0.003932, 1.0, -0.003932, 0.003932, 1.0, 1.0, 0.003883, 0.0, 1.0, 0.003883, 1.864e-07, 1.0, 0.003883, -1.9e-07, 1.0, 0.003883, -2.096e-07, 1.0, 0.003883, 1.697e-10, 1.0, 0.003883, -2.952e-07, 1.0, 0.003883, -1.352e-07, 1.0, 0.003883, -1.966e-07, 1.0, 0.003883, 1.214e-07, 1.0, 0.003883, -4.507e-08, 1.0, 0.003883, 1.086e-07, 1.0, 0.003883, 5.995e-09, 1.0, 0.003883, 1.409e-07, 1.0, 0.003883, 0.0, 1.0, 0.003883, 1.146e-07, 1.0, 0.003883, -3.429e-07, 1.0, 0.003883, 1.697e-10, 1.0, 0.003883, 5.373e-08, 1.0, 0.003916, 1.223e-05, 1.0, 0.003924, 1.188e-05, 1.0, 0.003928, 1.167e-05, 1.0, 0.003929, 1.166e-05, 1.0, 0.00392, 1.206e-05, 1.0, 0.003924, 1.189e-05, 4.371e-08, 1.0, -9.593e-05, 4.371e-08, 1.0, -8.742e-08, 4.371e-08, 1.0, 0.0, -1.0, 0.003883, 1.281e-07, -1.0, 0.003883, -1.697e-10, -1.0, 0.003883, 1.281e-07, -1.0, 0.003883, 5.25e-08, -1.0, 0.003883, 1.566e-07, -1.0, 0.003883, 3.14e-07, -1.0, 0.003883, 0.0, -1.0, 0.003883, -1.864e-07, -1.0, 0.003883, -1.262e-07, -0.003932, 0.003932, -1.0, -0.003932, 0.003932, -1.0, -0.003932, 0.003932, -1.0, -0.003932, 0.003932, -1.0, -0.003932, 0.003932, -1.0, -0.003932, 0.003932, -1.0, -0.003932, 0.003932, -1.0, -0.003932, 0.003932, -1.0, -0.003932, 0.003932, -1.0, -0.003932, 0.003932, -1.0, -0.003932, 0.003932, -1.0, -0.003932, 0.003932, -1.0, 0.001285, 0.003917, -1.0, 0.001285, 0.003917, -1.0, 0.001286, 0.003917, -1.0, -0.003932, 0.003932, -1.0, -0.003932, 0.003932, -1.0, -0.003932, 0.003932, -1.0, -0.003932, 0.003932, -1.0, -0.003932, 0.003932, -1.0, -0.003932, 0.003932, -1.0, -0.003932, 0.003932, -1.0, -0.003932, 0.003932, -1.0, -0.003932, 0.003932, -1.0, -0.003932, 0.003932, -1.0, -0.003932, 0.003932, -1.0, -0.003932, 0.003932, -1.0, -0.004456, 0.003934, -1.0, -0.004456, 0.003934, -1.0, -0.004456, 0.003934, -1.0, 0.9922, 0.003919, -0.1249, 0.9922, 0.003918, -0.1249, 1.0, 0.003927, 6.333e-06, 1.0, 0.003917, 6.616e-06, 1.0, 0.003916, 6.632e-06, 0.9922, 0.003919, -0.1249, -1.0, 0.003883, 2.096e-07, -1.0, 0.003883, -1.697e-10, -1.0, 0.003883, 2.952e-07, -1.0, 0.003883, 0.0, -1.0, 0.003883, -1.864e-07, -1.0, 0.003883, 1.9e-07, -0.003883, 1.0, 5.735e-08, -0.003883, 1.0, 0.0, -0.003883, 1.0, -1.856e-07, -0.003883, 1.0, 1.881e-08, -0.003883, 1.0, -1.855e-07, -0.003883, 1.0, -5.588e-08, -0.00392, -0.9922, -0.1249, -0.003918, -0.9922, -0.1249, -0.003919, -0.9922, -0.1249, -0.003922, -0.9922, -0.1249, -0.003918, -0.9922, -0.1249, -0.00392, -0.9922, -0.1249, -1.0, 0.003883, 3.105e-07, -1.0, 0.003883, -1.697e-10, -1.0, 0.003883, 5.53e-09, -1.0, 0.003883, -4.878e-08, -1.0, 0.003883, -2.425e-07, -1.0, 0.003883, 3.289e-08, -1.0, 0.003883, -5.821e-09, -1.0, 0.003883, -6.186e-08, -1.0, 0.003883, 1.235e-07, -1.0, 0.003883, -1.224e-07, -1.0, 0.003883, 0.0, -1.0, 0.003883, -9.988e-08, -0.003925, 1.0, 1.957e-05, -0.003907, 1.0, 1.998e-05, -0.003916, 0.9843, -0.1764, -0.003915, 0.9843, -0.1764, -0.003916, 0.9843, -0.1764, -0.003906, 1.0, 1.968e-05, -0.003883, -1.0, 1.167e-07, -0.003883, -1.0, 0.0, -0.003883, -1.0, 3.516e-08, -0.003883, -1.0, 3.952e-08, -0.003883, -1.0, 1.855e-07, -0.003883, -1.0, 1.293e-07, -0.1447, 0.9895, -1.413e-07, -0.1447, 0.9895, 1.557e-07, -0.1447, 0.9895, -1.353e-07, -0.1447, 0.9895, -4.051e-08, -0.1447, 0.9895, -1.287e-08, -0.1447, 0.9895, 8.033e-08, -0.1447, 0.9895, 2.515e-08, -0.1447, 0.9895, -2.578e-09, -0.1447, 0.9895, 2.678e-09, -0.1447, 0.9895, -9.287e-09, -0.1447, 0.9895, 0.0, -0.1447, 0.9895, -1.881e-07, -0.003883, 1.0, -2.597e-08, -0.003883, 1.0, 0.0, -0.003883, 1.0, -1.851e-07, -0.003883, 1.0, 1.887e-07, -0.003883, 1.0, -1.855e-07, -0.003883, 1.0, -1.729e-07, -1.0, 0.003883, 4.095e-07, -1.0, 0.003883, -1.697e-10, -1.0, 0.003883, -2.454e-07, -1.0, 0.003883, 0.0, -1.0, 0.003883, -1.864e-07, -1.0, 0.003883, 1.306e-07, -0.9922, 0.003917, -0.125, -0.9922, 0.003918, -0.125, -1.0, 0.003915, -3.204e-07, -1.0, 0.00392, -5.066e-07, -1.0, 0.003916, -3.942e-07, -0.9922, 0.003918, -0.125, 1.0, 0.003883, 0.0, 1.0, 0.003883, 1.864e-07, 1.0, 0.003883, -1.306e-07, 1.0, 0.003883, -4.095e-07, 1.0, 0.003883, 1.697e-10, 1.0, 0.003883, 2.454e-07, 1.0, 0.003883, 0.0, 1.0, 0.003883, 1.864e-07, 1.0, 0.003883, -9.465e-08, 1.0, 0.003883, 1.2e-07, 1.0, 0.003883, 1.697e-10, 1.0, 0.003883, 3.492e-08, -0.003932, 0.003932, 1.0, -0.003932, 0.003932, 1.0, -0.003932, 0.003932, 1.0, -0.003934, 0.003932, 1.0, -0.003934, 0.003932, 1.0, -0.003932, 0.003934, 1.0, -0.003932, 0.003932, 1.0, -0.003932, 0.003932, 1.0, -0.003932, 0.003932, 1.0, -0.003932, 0.003932, 1.0, -0.003932, 0.003932, 1.0, -0.003932, 0.003932, 1.0, -0.00393, 0.003932, 1.0, -0.00393, 0.003933, 1.0, -0.00393, 0.003932, 1.0, -0.003932, 0.003932, 1.0, -0.003932, 0.003932, 1.0, -0.003932, 0.003932, 1.0, -0.003933, 0.003932, 1.0, -0.003933, 0.003932, 1.0, -0.003933, 0.003932, 1.0, -0.003932, 0.003932, 1.0, -0.003932, 0.003932, 1.0, -0.003934, 0.003931, 1.0, -0.003932, 0.003932, -1.0, -0.003932, 0.003932, -1.0, -0.003932, 0.003932, -1.0, -0.003932, 0.003932, -1.0, -0.003932, 0.003932, -1.0, -0.003932, 0.003932, -1.0, -0.003883, -1.0, 1.111e-07, -0.003883, -1.0, 0.0, -0.003883, -1.0, 3.027e-08, -0.003883, -1.0, 3.72e-08, -0.003883, -1.0, 1.855e-07, -0.003883, -1.0, 1.286e-07, -0.003925, 1.0, 1.925e-05, -0.003906, 1.0, 1.969e-05, -0.003916, 0.9843, -0.1764, -0.003915, 0.9843, -0.1764, -0.003916, 0.9843, -0.1764, -0.003906, 1.0, 1.989e-05, -0.003932, 0.003932, 1.0, -0.003932, 0.003932, 1.0, -0.003932, 0.003932, 1.0, -0.003932, 0.003932, 1.0, -0.003932, 0.003932, 1.0, -0.003932, 0.003932, 1.0, -1.0, 0.003883, -1.2e-07, -1.0, 0.003883, -1.697e-10, -1.0, 0.003883, -3.492e-08, -1.0, 0.003883, 0.0, -1.0, 0.003883, -1.864e-07, -1.0, 0.003883, 9.465e-08, -0.003932, 0.003932, 1.0, -0.003932, 0.003932, 1.0, -0.003932, 0.003932, 1.0, -0.003932, 0.003932, 1.0, -0.003932, 0.003932, 1.0, -0.003932, 0.003932, 1.0, 0.1447, 0.9895, 9.287e-09, 0.1447, 0.9895, 0.0, 0.1447, 0.9895, 1.887e-07, 0.1447, 0.9895, 2.616e-09, 0.1447, 0.9895, -1.58e-07, 0.1447, 0.9895, -1.26e-07, 0.0, 0.0, 0.0, 0.0, 0.0, 0.0, 0.0, 0.0, 0.0, -9.593e-05, -4.371e-08, -1.0, -8.742e-08, -4.371e-08, -1.0, 9.593e-05, -4.371e-08, 1.0, 1.0, 0.003883, 0.0, 1.0, 0.003883, 1.864e-07, 1.0, 0.003883, 5.041e-08, 1.0, 0.003883, -1.651e-07, 1.0, 0.003883, 1.697e-10, 1.0, 0.003883, -1.348e-07, -0.003916, -0.9843, -0.1764, -0.003912, -1.0, 2.056e-05, -0.003933, -1.0, 2.008e-05, -0.003911, -1.0, 2.053e-05, -0.003916, -0.9843, -0.1764, -0.003915, -0.9843, -0.1764, -0.003883, -1.0, 2.597e-08, -0.003883, -1.0, 0.0, -0.003883, -1.0, 1.851e-07, -0.003883, -1.0, -1.887e-07, -0.003883, -1.0, 1.855e-07, -0.003883, -1.0, 1.729e-07, -0.003918, 0.5765, -0.8171, -0.003918, 0.5765, -0.8171, -0.003918, 0.5765, -0.8171, -0.003923, 0.5765, -0.8171, -0.003923, 0.5765, -0.8171, -0.003923, 0.5765, -0.8171, -0.003935, 0.5765, -0.8171, -0.003935, 0.5765, -0.8171, -0.003935, 0.5765, -0.8171, -0.003918, 0.5765, -0.8171, -0.003918, 0.5765, -0.8171, -0.003918, 0.5765, -0.8171, -0.003897, 0.5765, -0.8171, -0.003897, 0.5765, -0.8171, -0.003897, 0.5765, -0.8171, -0.003917, 0.5765, -0.8171, -0.003917, 0.5765, -0.8171, -0.003917, 0.5765, -0.8171, -0.003934, 0.5765, -0.8171, -0.003934, 0.5765, -0.8171, -0.003934, 0.5765, -0.8171, -0.003957, 0.5765, -0.8171, -0.003916, 0.5765, -0.8171, -0.003917, 0.5765, -0.8171, -0.003932, 0.003932, 1.0, -0.003932, 0.003932, 1.0, -0.003932, 0.003932, 1.0, -0.003932, 0.003932, 1.0, -0.003932, 0.003932, 1.0, -0.003932, 0.003933, 1.0, -0.003932, 0.003932, 1.0, -0.003932, 0.003932, 1.0, -0.003932, 0.003932, 1.0, -0.003932, 0.003932, 1.0, -0.003933, 0.003932, 1.0, -0.003932, 0.003932, 1.0, -0.1905, 0.003457, 0.9817, -0.191, 0.003922, 0.9816, -0.1914, 0.004387, 0.9815, 1.0, 0.003883, 0.0, 1.0, 0.003883, 1.864e-07, 1.0, 0.003883, -9.465e-08, 1.0, 0.003883, 1.2e-07, 1.0, 0.003883, 1.697e-10, 1.0, 0.003883, 3.492e-08, -0.003883, 1.0, -1.167e-07, -0.003883, 1.0, 0.0, -0.003883, 1.0, -3.516e-08, -0.003883, 1.0, -3.952e-08, -0.003883, 1.0, -1.855e-07, -0.003883, 1.0, -1.293e-07, -0.003883, 1.0, -1.111e-07, -0.003883, 1.0, 0.0, -0.003883, 1.0, -3.027e-08, -0.003883, 1.0, -3.72e-08, -0.003883, 1.0, -1.855e-07, -0.003883, 1.0, -1.286e-07, -0.003883, -1.0, 3.111e-07, -0.003883, -1.0, 0.0, -0.003883, -1.0, 3.257e-07, -0.003883, -1.0, 1.959e-07, -0.003883, -1.0, 2.852e-07, -0.003883, -1.0, -1.04e-07, -0.003883, -1.0, 3.256e-07, -0.003883, -1.0, 1.855e-07, -0.003883, -1.0, 1.508e-07, -0.003932, 0.003932, 1.0, -0.003932, 0.003932, 1.0, -0.003932, 0.003932, 1.0, -0.003934, 0.003932, 1.0, -0.003934, 0.003932, 1.0, -0.003933, 0.003933, 1.0, -0.003932, 0.003932, 1.0, -0.003932, 0.003932, 1.0, -0.003932, 0.003932, 1.0, -0.003932, 0.003932, 1.0, -0.003932, 0.003932, 1.0, -0.003932, 0.003932, 1.0, -0.00393, 0.003932, 1.0, -0.00393, 0.003933, 1.0, -0.00393, 0.003932, 1.0, -0.003932, 0.003932, 1.0, -0.003932, 0.003932, 1.0, -0.003932, 0.003932, 1.0, -0.003933, 0.003932, 1.0, -0.003933, 0.003932, 1.0, -0.003933, 0.003932, 1.0, -0.003932, 0.003932, 1.0, -0.003932, 0.003932, 1.0, -0.00393, 0.003934, 1.0, -1.0, 0.003883, -1.2e-07, -1.0, 0.003883, -1.697e-10, -1.0, 0.003883, -3.492e-08, -1.0, 0.003883, 0.0, -1.0, 0.003883, -1.864e-07, -1.0, 0.003883, 9.465e-08, 0.9922, 0.003916, -0.125, 0.9922, 0.003918, -0.125, 1.0, 0.003927, -6.407e-07, 1.0, 0.003917, -4.023e-07, 1.0, 0.003916, -3.949e-07, 0.9922, 0.003918, -0.125, -0.003932, 0.003932, 1.0, -0.003932, 0.003932, 1.0, -0.003932, 0.003932, 1.0, -0.003932, 0.003932, 1.0, -0.003932, 0.003932, 1.0, -0.003932, 0.003932, 1.0, -0.003932, 0.003932, 1.0, -0.003932, 0.003932, 1.0, -0.003932, 0.003933, 1.0, -0.003931, 0.003932, 1.0, -0.003932, 0.003932, 1.0, -0.003932, 0.003932, 1.0, -0.003932, 0.003932, 1.0, -0.003932, 0.003932, 1.0, -0.003932, 0.003932, 1.0, -0.9922, 0.003917, -0.125, -0.9922, 0.003918, -0.125, -1.0, 0.003915, -4.992e-07, -1.0, 0.00392, -7.004e-07, -1.0, 0.003916, -5.881e-07, -0.9922, 0.003918, -0.125, -0.003935, -0.9843, -0.1764, -0.003912, -1.0, 2.056e-05, -0.003933, -1.0, 2.007e-05, -0.003911, -1.0, 2.055e-05, -0.003916, -0.9843, -0.1764, -0.003915, -0.9843, -0.1764, -1.0, 0.003883, 4.095e-07, -1.0, 0.003883, -1.697e-10, -1.0, 0.003883, -2.454e-07, -1.0, 0.003883, 0.0, -1.0, 0.003883, -1.864e-07, -1.0, 0.003883, 1.306e-07, 1.0, 0.003883, 0.0, 1.0, 0.003883, 1.864e-07, 1.0, 0.003883, -1.306e-07, 1.0, 0.003883, -4.095e-07, 1.0, 0.003883, 1.697e-10, 1.0, 0.003883, 2.454e-07, -0.003883, 1.0, -2.597e-08, -0.003883, 1.0, 0.0, -0.003883, 1.0, -1.851e-07, -0.003883, 1.0, 1.887e-07, -0.003883, 1.0, -1.855e-07, -0.003883, 1.0, -1.729e-07, -0.003883, -1.0, 2.597e-08, -0.003883, -1.0, 0.0, -0.003883, -1.0, 1.851e-07, -0.003883, -1.0, -1.887e-07, -0.003883, -1.0, 1.855e-07, -0.003883, -1.0, 1.729e-07, -0.003883, -1.0, 2.852e-07, -0.003883, -1.0, 0.0, -0.003883, -1.0, 1.508e-07, -0.003883, -1.0, 3.251e-07, -0.003883, -1.0, 1.855e-07, -0.003883, -1.0, 1.503e-07, 0.0, 0.0, 0.0, 0.0, 0.0, 0.0, 0.0, 0.0, 0.0, 1.0, 0.003883, 0.0, 1.0, 0.003883, 1.864e-07, 1.0, 0.003883, 1.26e-07, 1.0, 0.003883, 2.795e-07, 1.0, 0.003883, 1.351e-07, 1.0, 0.003883, 3.609e-08, 1.0, 0.003883, 4.473e-08, 1.0, 0.003883, -1.855e-07, 1.0, 0.003883, 1.717e-07, -0.003883, -1.0, 1.222e-07, -0.003883, -1.0, 0.0, -0.003883, -1.0, 3.831e-07, -0.003883, -1.0, -8.513e-08, -0.003883, -1.0, 0.0, -0.003883, -1.0, 1.178e-07, -0.003883, -1.0, -1.476e-07, -0.003883, -1.0, -1.215e-08, -0.003883, -1.0, 1.425e-07, -0.003883, -1.0, 0.0, -0.003883, -1.0, -2.564e-07, -0.003883, -1.0, -1.99e-07, -0.003883, -1.0, 0.0, -0.003883, -1.0, -1.864e-07, -0.003883, -1.0, 2.004e-07, -0.003883, -1.0, 1.714e-07, -0.003883, -1.0, 4.09e-08, -0.003883, -1.0, 1.855e-07, 1.0, 0.003883, 0.0, 1.0, 0.003883, 1.864e-07, 1.0, 0.003883, 1.236e-07, 1.0, 0.003883, 9.779e-08, 1.0, 0.003883, 1.697e-10, 1.0, 0.003883, 2.491e-08, -1.0, 0.003883, -9.779e-08, -1.0, 0.003883, -1.697e-10, -1.0, 0.003883, -2.491e-08, -1.0, 0.003883, 0.0, -1.0, 0.003883, -1.864e-07, -1.0, 0.003883, -1.236e-07, -1.0, 0.003918, 1.214e-05, -1.0, 0.003921, 1.198e-05, -1.0, 0.003923, 1.189e-05, -1.0, 0.00392, 1.206e-05, -1.0, 0.003917, 1.22e-05, -1.0, 0.00392, 1.206e-05, 0.0, 1.0, -4.371e-08, 0.0, 1.0, -4.371e-08, -9.593e-05, 1.0, -4.371e-08, -0.003893, 0.5765, -0.8171, -0.003893, 0.5765, -0.8171, -0.003893, 0.5765, -0.8171, -0.003893, 0.5765, -0.8171, -0.003893, 0.5765, -0.8171, -0.003893, 0.5765, -0.8171, -0.003897, 0.3255, 0.9455, -0.003896, 0.3255, 0.9455, -0.003896, 0.3255, 0.9455, -0.003931, 0.3255, 0.9455, -0.003931, 0.3255, 0.9455, -0.003931, 0.3255, 0.9455, -0.00393, 0.898, -0.4399, -0.003911, 0.898, -0.4399, -0.003912, 0.9216, -0.3882, -0.003909, 0.9216, -0.3882, -0.003922, 0.9216, -0.3882, -0.003913, 0.898, -0.4399, 0.9996, -0.02744, -4.013e-06, 0.9996, -0.02744, -3.897e-06, 0.9996, -0.02744, -3.977e-06, 0.9996, -0.02744, -6.636e-06, 0.9996, -0.02744, -6.564e-06, 0.9996, -0.02745, -6.684e-06, 0.9996, -0.02743, -1.682e-05, 0.9996, -0.02744, -1.685e-05, 0.9996, -0.02743, -1.682e-05, -0.003932, 0.003932, 1.0, -0.003932, 0.003932, 1.0, -0.003932, 0.003932, 1.0, -0.003932, 0.003932, 1.0, -0.003932, 0.003932, 1.0, -0.003932, 0.003932, 1.0, -0.9996, -0.02744, -6.629e-06, -0.9996, -0.02744, -6.696e-06, -0.9996, -0.02745, -6.812e-06, -0.9996, -0.02744, -2.179e-06, -0.9996, -0.02744, -2.12e-06, -0.9996, -0.02744, -2.142e-06, -0.9996, -0.02744, -2.181e-05, -0.9996, -0.02744, -2.171e-05, -0.9996, -0.02744, -2.157e-05, -0.003906, 0.898, 0.4399, -0.003906, 0.898, 0.4399, -0.003905, 0.898, 0.4399, -0.003905, 0.898, 0.4399, -0.003905, 0.898, 0.4399, -0.003905, 0.898, 0.4399, -0.003932, 0.003932, 1.0, -0.003932, 0.003932, 1.0, -0.003932, 0.003932, 1.0, -0.003932, 0.003932, 1.0, -0.003932, 0.003932, 1.0, -0.003932, 0.003932, 1.0, -0.003896, 0.9451, -0.3267, -0.003896, 0.9451, -0.3267, -0.003921, 0.898, -0.4399, -0.003928, 0.898, -0.4399, -0.003911, 0.898, -0.4399, -0.003896, 0.9451, -0.3267, -0.003932, 0.003932, 1.0, -0.003932, 0.003932, 1.0, -0.003932, 0.003932, 1.0, -0.003932, 0.003932, 1.0, -0.003932, 0.003932, 1.0, -0.003932, 0.003932, 1.0, -0.003932, 0.003932, -1.0, -0.003932, 0.003932, -1.0, -0.003932, 0.003932, -1.0, -0.003932, 0.003932, -1.0, -0.003932, 0.003932, -1.0, -0.003932, 0.003932, -1.0, -0.003883, -1.0, 3.241e-07, -0.003883, -1.0, 0.0, -0.003883, -1.0, -1.14e-07, -0.003883, -1.0, -1.773e-07, -0.003883, -1.0, -1.222e-07, -0.003883, -1.0, 6.636e-09, -0.003883, -1.0, -4.103e-08, -0.003883, -1.0, 1.855e-07, -0.003883, -1.0, -4.016e-08, -1.0, 0.003883, -1.098e-07, -1.0, 0.003883, -1.697e-10, -1.0, 0.003883, 3.608e-07, -1.0, 0.003884, 2.412e-07, -1.0, 0.003884, -1.126e-07, -1.0, 0.003884, 1.269e-07, -1.0, 0.003883, 0.0, -1.0, 0.003883, -1.864e-07, -1.0, 0.003883, 4.12e-07, -0.003883, 1.0, -1.63e-07, -0.003883, 1.0, 0.0, -0.003883, 1.0, -1.044e-07, -0.003883, 1.0, -5.479e-08, -0.003883, 1.0, -1.855e-07, -0.003883, 1.0, -1.473e-07, -0.00391, 0.7098, -0.7044, -0.00391, 0.7098, -0.7044, -0.00391, 0.7098, -0.7044, -0.00391, 0.7098, -0.7044, -0.00391, 0.7098, -0.7044, -0.00391, 0.7098, -0.7044, -0.003875, 0.7098, -0.7044, -0.003876, 0.7098, -0.7044, -0.003875, 0.7098, -0.7044, -0.00391, 0.7098, -0.7044, -0.003876, 0.7098, -0.7044, -0.003876, 0.7098, -0.7044, -0.003883, 1.0, -5.126e-08, -0.003883, 1.0, 1.697e-10, -0.003883, 1.0, 7.637e-08, -0.003883, 1.0, 0.0, -0.003883, 1.0, 1.864e-07, -0.003883, 1.0, -2.619e-08, 1.0, 0.003883, 0.0, 1.0, 0.003883, 1.494e-07, 1.0, 0.003883, 3.004e-08, 1.0, 0.003883, -9.057e-08, 1.0, 0.003883, 5.508e-09, 1.0, 0.003883, 6.624e-08, 1.0, 0.003883, 2.387e-07, 1.0, 0.003883, -1.855e-07, 1.0, 0.003883, -1.12e-07, -0.003932, 0.003932, -1.0, -0.003932, 0.003932, -1.0, -0.003932, 0.003932, -1.0, -0.003932, 0.003932, -1.0, -0.003932, 0.003932, -1.0, -0.003932, 0.003932, -1.0, 1.0, 0.003883, 0.0, 1.0, 0.003883, 1.494e-07, 1.0, 0.003883, 3.004e-08, 1.0, 0.003883, -1.345e-08, 1.0, 0.003883, -1.185e-07, 1.0, 0.003883, 6.624e-08, 1.0, 0.003882, -3.952e-08, 1.0, 0.003882, 1.069e-07, 1.0, 0.003882, -3.207e-07, 1.0, 0.003883, 1.544e-07, 1.0, 0.003883, -1.855e-07, 1.0, 0.003883, 1.339e-08, -0.003932, 0.003932, 1.0, -0.003932, 0.003932, 1.0, -0.003932, 0.003932, 1.0, -0.003932, 0.003932, 1.0, -0.003932, 0.003932, 1.0, -0.003932, 0.003932, 1.0, -0.003883, -1.0, -1.185e-07, -0.003883, -1.0, 0.0, -0.003883, -1.0, -1.6e-07, -0.003931, -1.0, -4.013e-08, -0.003931, -1.0, 1.878e-07, -0.003931, -1.0, -4.098e-08, 0.0, 0.0, 0.0, 0.0, 0.0, 0.0, 0.0, 0.0, 0.0, -0.003883, 1.0, -1.391e-07, -0.003883, 1.0, 1.018e-07, -0.003883, 1.0, 8.952e-08, -0.003883, 1.0, 0.0, -0.003883, 1.0, -2.153e-07, -0.003883, 1.0, -9.267e-08, -0.003931, 1.0, 2.026e-07, -0.003931, 1.0, -4.836e-07, -0.003931, 1.0, 6.193e-08, -0.003883, 1.0, 6.36e-07, -0.003883, 1.0, 6.307e-08, -0.003883, 1.0, 2.186e-07, -0.003883, 1.0, 1.636e-07, -0.003883, 1.0, 7.402e-08, -0.003883, 1.0, -2.061e-08, -0.003883, 1.0, 2.529e-08, -0.003883, 1.0, -1.855e-07, -0.003883, 1.0, -6.385e-08, 0.0, -4.371e-08, 1.0, 0.0, -4.371e-08, 1.0, 0.0, -4.371e-08, -1.0, -0.003883, 1.0, -1.391e-07, -0.003883, 1.0, 7.667e-08, -0.003883, 1.0, -1.855e-07, -1.0, 0.003883, -5.058e-08, -1.0, 0.003883, -1.697e-10, -1.0, 0.003883, 3.435e-07, -1.0, 0.003884, -3.446e-07, -1.0, 0.003884, 3.027e-09, -1.0, 0.003884, 5.908e-09, -1.0, 0.003882, -2.315e-07, -1.0, 0.003882, -5.723e-08, -1.0, 0.003882, 7.378e-08, -1.0, 0.003883, 0.0, -1.0, 0.003883, -1.864e-07, -1.0, 0.003883, 3.188e-07])] * 3)])

# ---- objects
ob_spacecraft3 = bpy.data.objects.new('spaceCraft3', me_spacecraft3)

# ---- transforms, parenting, visibility, modifiers, constraints
ob_spacecraft3.location = (0.0, 0.0, 0.0)
ob_spacecraft3.rotation_euler = (1.571, -0.0, 0.0)

# ---- collection membership
col_collection.objects.link(ob_spacecraft3)

# ---- scene / render settings (as saved in the file)
scene.frame_start = 1; scene.frame_end = 250; scene.frame_set(1)
scene.render.engine = 'BLENDER_EEVEE_NEXT'
scene.cycles.sampling_pattern = 'TABULATED_SOBOL'
scene.view_settings.view_transform = 'Filmic'
bpy.context.view_layer.update()

# ---- added for rendering (the .blend has no active camera and no usable light): camera, sun
cam_auto = bpy.data.cameras.new('AutoCamera')
cam_auto.lens = 50.0
cam_auto.sensor_width = 36.0
cam_auto.clip_end = 1000.0
ob_auto_camera = bpy.data.objects.new('AutoCamera', cam_auto)
scene.collection.objects.link(ob_auto_camera)
ob_auto_camera.location = (22.6565, -26.3909, 18.4039)
ob_auto_camera.rotation_euler = (1.09748, -7.21219e-08, 0.694738)
scene.camera = ob_auto_camera
light_auto_sun = bpy.data.lights.new('AutoSun', 'SUN')
light_auto_sun.energy = 3.0
light_auto_sun.angle = 0.0523599
ob_auto_sun = bpy.data.objects.new('AutoSun', light_auto_sun)
scene.collection.objects.link(ob_auto_sun)
ob_auto_sun.rotation_euler = (0.872665, 0.174533, 0.523599)
bpy.context.view_layer.update()
